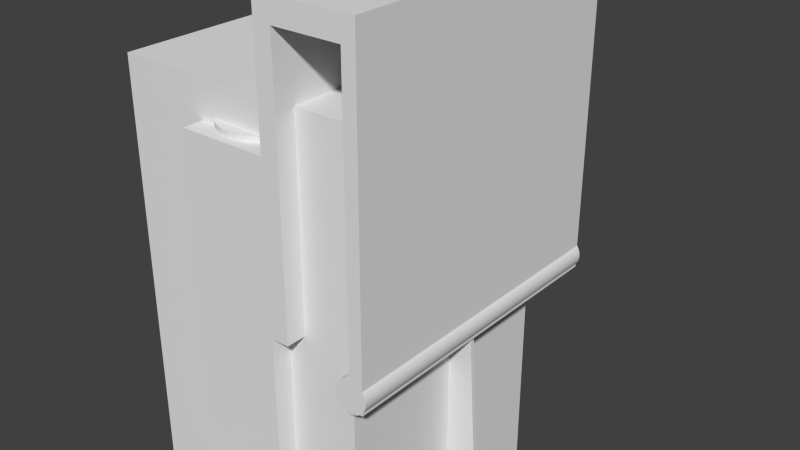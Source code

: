 # Source: pre-support.blend  (saved by Blender 2.74.0; exported with 4.5.12 LTS)
import bpy
from mathutils import Matrix  # noqa: F401  (used for matrix-valued properties, if any)

bpy.ops.wm.read_factory_settings(use_empty=True)
scene = bpy.context.scene
scene.name = 'Scene'

# ---- collections
col_collection_1 = bpy.data.collections.new('Collection 1'); scene.collection.children.link(col_collection_1)

# ---- world
world_world = bpy.data.worlds.new('World'); scene.world = world_world
world_world.color = (0.05088, 0.05088, 0.05088)
world_world.use_sun_shadow = False
world_world.sun_shadow_jitter_overblur = 0.0
world_world.cycles.sampling_method = 'MANUAL'
world_world.cycles.sample_map_resolution = 256

# ---- meshes
me_cube_003 = bpy.data.meshes.new('Cube.003')
me_cube_003.from_pydata([(-1.0, -1.0, -1.0), (-1.0, -1.0, 1.0), (-1.0, 1.0, -1.0), (-1.0, 1.0, 1.0), (1.0, -1.0, -1.0), (1.0, -1.0, 1.0), (1.0, 1.0, -1.0), (1.0, 1.0, 1.0)], [], [(1, 3, 2, 0), (3, 7, 6, 2), (7, 5, 4, 6), (5, 1, 0, 4), (0, 2, 6, 4), (5, 7, 3, 1)])
me_cube_003.use_remesh_preserve_volume = False
me_cube_003.use_remesh_preserve_attributes = False
me_cube_003.use_mirror_vertex_groups = False
me_cube_003.update()
me_cube_004 = bpy.data.meshes.new('Cube.004')
me_cube_004.from_pydata([(-1.0, -1.0, -1.0), (-1.0, -1.0, 1.0), (-1.0, 1.0, -1.0), (-1.0, 1.0, 1.0), (1.0, -1.0, -1.0), (1.0, -1.0, 1.0), (1.0, 1.0, -1.0), (1.0, 1.0, 1.0)], [], [(1, 3, 2, 0), (3, 7, 6, 2), (7, 5, 4, 6), (5, 1, 0, 4), (0, 2, 6, 4), (5, 7, 3, 1)])
me_cube_004.use_remesh_preserve_volume = False
me_cube_004.use_remesh_preserve_attributes = False
me_cube_004.use_mirror_vertex_groups = False
me_cube_004.update()
me_cube_002 = bpy.data.meshes.new('Cube.002')
me_cube_002.from_pydata([(-1.0, -1.0, -1.0), (-1.0, -1.0, 1.0), (-1.0, 1.0, -1.0), (-1.0, 1.0, 1.0), (1.0, -1.0, -1.0), (1.0, -1.0, 1.0), (1.0, 1.0, -1.0), (1.0, 1.0, 1.0)], [], [(1, 3, 2, 0), (3, 7, 6, 2), (7, 5, 4, 6), (5, 1, 0, 4), (0, 2, 6, 4), (5, 7, 3, 1)])
me_cube_002.use_remesh_preserve_volume = False
me_cube_002.use_remesh_preserve_attributes = False
me_cube_002.use_mirror_vertex_groups = False
me_cube_002.update()
me_cylinder_001 = bpy.data.meshes.new('Cylinder.001')
me_cylinder_001.from_pydata([(-2.384e-07, 1.0, -6.059), (0.0, 1.0, 1.0), (0.1951, 0.9808, 1.0), (0.1951, 0.9808, -6.059), (-0.1951, 0.9808, -6.059), (-0.1951, 0.9808, 1.0), (0.8743, 0.4754, 1.0), (0.8315, 0.5556, 1.0), (0.7071, 0.7071, 1.0), (0.5556, 0.8315, 1.0), (0.3827, 0.9239, 1.0), (-0.3827, 0.9239, 1.0), (-0.5556, 0.8315, 1.0), (-0.7071, 0.7071, 1.0), (-0.8315, 0.5556, 1.0), (-0.8743, 0.4754, 1.0), (0.3827, 0.9239, -6.059), (0.5556, 0.8315, -6.059), (-0.3827, 0.9239, -6.059), (0.8743, 0.4754, -6.059), (0.8315, 0.5556, -6.059), (0.7071, 0.7071, -6.059), (-0.5556, 0.8315, -6.059), (-0.7071, 0.7071, -6.059), (-0.8315, 0.5556, -6.059), (-0.8743, 0.4754, -6.059), (0.8647, 0.4754, -6.059), (-0.8647, 0.4754, -6.059), (0.8558, 0.4754, -6.059), (-0.8558, 0.4754, -6.059), (-0.5672, 0.4754, -6.059)], [], [(0, 1, 2, 3), (4, 5, 1, 0), (6, 7, 8, 9, 10, 2, 1, 5, 11, 12, 13, 14, 15), (3, 2, 10, 16), (18, 11, 5, 4), (19, 20, 7, 6), (21, 8, 7, 20), (17, 9, 8, 21), (16, 10, 9, 17), (22, 12, 11, 18), (23, 13, 12, 22), (24, 14, 13, 23), (15, 14, 24, 25), (18, 4, 0, 3, 16, 17, 21, 20, 28, 30, 24, 23, 22), (26, 20, 19), (25, 24, 27), (28, 20, 26), (27, 24, 29), (29, 24, 30), (6, 15, 25, 27, 29, 30, 28, 26, 19)])
me_cylinder_001.use_remesh_preserve_volume = False
me_cylinder_001.use_remesh_preserve_attributes = False
me_cylinder_001.use_mirror_vertex_groups = False
me_cylinder_001.update()
me_cylinder_000 = bpy.data.meshes.new('Cylinder.000')
me_cylinder_000.from_pydata([(-2.384e-07, 1.0, -6.059), (0.0, 1.0, 1.0), (0.1951, 0.9808, 1.0), (0.1951, 0.9808, -6.059), (-0.1951, 0.9808, -6.059), (-0.1951, 0.9808, 1.0), (0.8743, 0.4754, 1.0), (0.8315, 0.5556, 1.0), (0.7071, 0.7071, 1.0), (0.5556, 0.8315, 1.0), (0.3827, 0.9239, 1.0), (-0.3827, 0.9239, 1.0), (-0.5556, 0.8315, 1.0), (-0.7071, 0.7071, 1.0), (-0.8315, 0.5556, 1.0), (-0.8743, 0.4754, 1.0), (0.3827, 0.9239, -6.059), (0.5556, 0.8315, -6.059), (-0.3827, 0.9239, -6.059), (0.8743, 0.4754, -6.059), (0.8315, 0.5556, -6.059), (0.7071, 0.7071, -6.059), (-0.5556, 0.8315, -6.059), (-0.7071, 0.7071, -6.059), (-0.8315, 0.5556, -6.059), (-0.8743, 0.4754, -6.059), (0.8647, 0.4754, -6.059), (-0.8647, 0.4754, -6.059), (0.8558, 0.4754, -6.059), (-0.8558, 0.4754, -6.059), (-0.5672, 0.4754, -6.059)], [], [(0, 1, 2, 3), (4, 5, 1, 0), (6, 7, 8, 9, 10, 2, 1, 5, 11, 12, 13, 14, 15), (3, 2, 10, 16), (18, 11, 5, 4), (19, 20, 7, 6), (21, 8, 7, 20), (17, 9, 8, 21), (16, 10, 9, 17), (22, 12, 11, 18), (23, 13, 12, 22), (24, 14, 13, 23), (15, 14, 24, 25), (18, 4, 0, 3, 16, 17, 21, 20, 28, 30, 24, 23, 22), (26, 20, 19), (25, 24, 27), (28, 20, 26), (27, 24, 29), (29, 24, 30), (6, 15, 25, 27, 29, 30, 28, 26, 19)])
me_cylinder_000.use_remesh_preserve_volume = False
me_cylinder_000.use_remesh_preserve_attributes = False
me_cylinder_000.use_mirror_vertex_groups = False
me_cylinder_000.update()
me_cylinder_002 = bpy.data.meshes.new('Cylinder.002')
me_cylinder_002.from_pydata([(-2.384e-07, 1.0, -6.059), (0.0, 1.0, 1.0), (0.1951, 0.9808, 1.0), (0.1951, 0.9808, -6.059), (-0.1951, 0.9808, -6.059), (-0.1951, 0.9808, 1.0), (0.8743, 0.4754, 1.0), (0.8315, 0.5556, 1.0), (0.7071, 0.7071, 1.0), (0.5556, 0.8315, 1.0), (0.3827, 0.9239, 1.0), (-0.3827, 0.9239, 1.0), (-0.5556, 0.8315, 1.0), (-0.7071, 0.7071, 1.0), (-0.8315, 0.5556, 1.0), (-0.8743, 0.4754, 1.0), (0.3827, 0.9239, -6.059), (0.5556, 0.8315, -6.059), (-0.3827, 0.9239, -6.059), (0.8743, 0.4754, -6.059), (0.8315, 0.5556, -6.059), (0.7071, 0.7071, -6.059), (-0.5556, 0.8315, -6.059), (-0.7071, 0.7071, -6.059), (-0.8315, 0.5556, -6.059), (-0.8743, 0.4754, -6.059), (0.8647, 0.4754, -6.059), (-0.8647, 0.4754, -6.059), (0.8558, 0.4754, -6.059), (-0.8558, 0.4754, -6.059), (-0.5672, 0.4754, -6.059)], [], [(0, 1, 2, 3), (4, 5, 1, 0), (6, 7, 8, 9, 10, 2, 1, 5, 11, 12, 13, 14, 15), (3, 2, 10, 16), (18, 11, 5, 4), (19, 20, 7, 6), (21, 8, 7, 20), (17, 9, 8, 21), (16, 10, 9, 17), (22, 12, 11, 18), (23, 13, 12, 22), (24, 14, 13, 23), (15, 14, 24, 25), (18, 4, 0, 3, 16, 17, 21, 20, 28, 30, 24, 23, 22), (26, 20, 19), (25, 24, 27), (28, 20, 26), (27, 24, 29), (29, 24, 30), (6, 15, 25, 27, 29, 30, 28, 26, 19)])
me_cylinder_002.use_remesh_preserve_volume = False
me_cylinder_002.use_remesh_preserve_attributes = False
me_cylinder_002.use_mirror_vertex_groups = False
me_cylinder_002.update()
me_cube = bpy.data.meshes.new('Cube')
me_cube.from_pydata([(-1.0, 1.0, 2.866), (-1.0, 1.0, -1.0), (-1.0, -1.0, -1.0), (-1.0, -1.0, 2.866), (-0.8892, 1.0, 2.866), (-0.8892, 1.0, 2.798), (-0.8892, 1.0, 1.079), (-0.8892, 1.0, -0.586), (-0.8892, 1.0, -0.7075), (-0.7671, 1.0, -0.7075), (0.9058, 1.0, -0.7075), (0.9058, 1.0, -0.586), (0.9058, 1.0, 1.079), (0.9058, 1.0, 2.798), (0.9058, 1.0, 2.866), (1.0, 1.0, 2.866), (1.0, 1.0, -1.0), (-0.8892, 1.0, 2.866), (0.9058, 1.0, 2.866), (-0.8892, 0.3747, 2.866), (-0.8892, -0.6083, 2.866), (-0.8892, -1.0, 2.866), (0.9058, -1.0, 2.866), (0.9058, -0.6083, 2.866), (0.9058, 0.3747, 2.866), (0.9058, -1.0, 2.824), (0.9058, -1.0, 2.866), (-0.8892, -1.0, 2.866), (-0.8892, -1.0, 2.824), (-0.8892, -1.0, 1.079), (-0.8892, -1.0, -0.6114), (-0.8892, -1.0, -0.7075), (0.8093, -1.0, -0.7075), (0.9058, -1.0, -0.7075), (0.9058, -1.0, -0.6114), (0.9058, -1.0, 1.079), (1.0, -1.0, 2.866), (1.0, -1.0, -1.0), (0.9058, 0.3747, 2.866), (0.9058, -0.6083, 2.866), (-0.8892, -0.6083, 2.866), (-0.8892, 0.3747, 2.866)], [], [(0, 3, 2, 1), (1, 16, 15, 14, 13, 12, 11, 10, 9, 8, 7, 6, 5, 4, 0), (10, 11, 12, 13, 14, 18, 17, 4, 5, 6, 7, 8, 9), (18, 24, 23, 22, 21, 20, 19, 17), (25, 35, 34, 33, 32, 31, 30, 29, 28, 27, 21, 22, 26), (36, 15, 16, 37), (37, 2, 3, 27, 28, 29, 30, 31, 32, 33, 34, 35, 25, 26, 36), (2, 37, 16, 1), (24, 18, 14, 38), (23, 24, 38, 39), (36, 26, 39, 38, 14, 15), (26, 22, 23, 39), (20, 21, 27, 40), (19, 20, 40, 41), (4, 41, 40, 27, 3, 0), (4, 17, 19, 41)])
me_cube.use_remesh_preserve_volume = False
me_cube.use_remesh_preserve_attributes = False
me_cube.use_mirror_vertex_groups = False
me_cube.update()
me_cylinder_003 = bpy.data.meshes.new('Cylinder.003')
me_cylinder_003.from_pydata([(-2.384e-07, 1.0, -6.059), (0.0, 1.0, 1.0), (0.1951, 0.9808, 1.0), (0.1951, 0.9808, -6.059), (-0.1951, 0.9808, -6.059), (-0.1951, 0.9808, 1.0), (0.8743, 0.4754, 1.0), (0.8315, 0.5556, 1.0), (0.7071, 0.7071, 1.0), (0.5556, 0.8315, 1.0), (0.3827, 0.9239, 1.0), (-0.3827, 0.9239, 1.0), (-0.5556, 0.8315, 1.0), (-0.7071, 0.7071, 1.0), (-0.8315, 0.5556, 1.0), (-0.8743, 0.4754, 1.0), (0.3827, 0.9239, -6.059), (0.5556, 0.8315, -6.059), (-0.3827, 0.9239, -6.059), (0.8743, 0.4754, -6.059), (0.8315, 0.5556, -6.059), (0.7071, 0.7071, -6.059), (-0.5556, 0.8315, -6.059), (-0.7071, 0.7071, -6.059), (-0.8315, 0.5556, -6.059), (-0.8743, 0.4754, -6.059), (0.8647, 0.4754, -6.059), (-0.8647, 0.4754, -6.059), (0.8558, 0.4754, -6.059), (-0.8558, 0.4754, -6.059), (-0.5672, 0.4754, -6.059)], [], [(0, 1, 2, 3), (4, 5, 1, 0), (6, 7, 8, 9, 10, 2, 1, 5, 11, 12, 13, 14, 15), (3, 2, 10, 16), (18, 11, 5, 4), (19, 20, 7, 6), (21, 8, 7, 20), (17, 9, 8, 21), (16, 10, 9, 17), (22, 12, 11, 18), (23, 13, 12, 22), (24, 14, 13, 23), (15, 14, 24, 25), (18, 4, 0, 3, 16, 17, 21, 20, 28, 30, 24, 23, 22), (26, 20, 19), (25, 24, 27), (28, 20, 26), (27, 24, 29), (29, 24, 30), (6, 15, 25, 27, 29, 30, 28, 26, 19)])
me_cylinder_003.use_remesh_preserve_volume = False
me_cylinder_003.use_remesh_preserve_attributes = False
me_cylinder_003.use_mirror_vertex_groups = False
me_cylinder_003.update()
me_holder = bpy.data.meshes.new('Holder')
me_holder.from_pydata([(6.377, -35.0, -16.08), (6.145, -35.0, -16.24), (5.901, -35.0, -16.38), (5.647, -35.0, -16.5), (5.385, -35.0, -16.61), (5.115, -35.0, -16.69), (4.84, -35.0, -16.75), (4.561, -35.0, -16.79), (4.28, -35.0, -16.8), (3.998, -35.0, -16.8), (3.717, -35.0, -16.77), (3.44, -35.0, -16.72), (3.167, -35.0, -16.65), (2.9, -35.0, -16.56), (2.642, -35.0, -16.45), (2.392, -35.0, -16.32), (2.154, -35.0, -16.17), (1.928, -35.0, -16.0), (1.716, -35.0, -15.81), (1.519, -35.0, -15.61), (1.338, -35.0, -15.4), (1.193, -35.0, -11.18), (1.175, -35.0, -15.17), (1.046, -35.0, -11.42), (1.03, -35.0, -14.93), (0.9181, -35.0, -11.67), (0.9043, -35.0, -14.67), (0.8099, -35.0, -11.93), (0.7985, -35.0, -14.41), (0.7224, -35.0, -12.2), (0.7134, -35.0, -14.14), (0.6559, -35.0, -12.47), (0.6494, -35.0, -13.87), (0.6109, -35.0, -12.75), (0.607, -35.0, -13.59), (0.5877, -35.0, -13.03), (0.5864, -35.0, -13.31), (4.031, -35.0, -9.57), (3.75, -35.0, -9.595), (3.472, -35.0, -9.641), (3.199, -35.0, -9.709), (2.931, -35.0, -9.797), (2.672, -35.0, -9.906), (2.421, -35.0, -10.04), (2.182, -35.0, -10.18), (1.954, -35.0, -10.35), (1.74, -35.0, -10.53), (1.542, -35.0, -10.73), (1.359, -35.0, -10.95), (7.811, 35.0, -12.9), (7.811, 28.99, -12.9), (7.822, 35.0, -13.19), (7.778, 28.99, -12.62), (7.778, 35.0, -12.62), (7.722, 28.99, -12.34), (7.722, 23.17, -12.34), (7.645, 23.17, -12.07), (7.645, 17.36, -12.07), (7.547, 17.36, -11.8), (7.547, 11.54, -11.8), (7.428, 11.54, -11.54), (7.428, 5.725, -11.54), (7.289, 5.725, -11.29), (7.289, -0.09098, -11.29), (7.131, -0.09098, -11.06), (7.131, -5.907, -11.06), (7.031, -0.1199, -10.93), (7.131, -11.72, -11.06), (7.131, -17.54, -11.06), (7.289, -11.72, -11.29), (7.289, -17.54, -11.29), (7.428, -11.72, -11.54), (7.428, -17.54, -11.54), (7.547, -11.72, -11.8), (7.547, -17.54, -11.8), (7.645, -11.72, -12.07), (7.645, -17.54, -12.07), (7.722, -11.72, -12.34), (7.722, -17.54, -12.34), (7.778, -11.72, -12.62), (7.778, -17.54, -12.62), (7.811, -11.72, -12.9), (7.811, -17.54, -12.9), (7.822, -11.72, -13.19), (7.822, -17.54, -13.19), (7.811, -11.72, -13.47), (7.811, -17.54, -13.47), (7.778, -11.72, -13.75), (7.778, -17.54, -13.75), (7.722, -11.72, -14.03), (7.722, -17.54, -14.03), (7.645, -11.72, -14.3), (7.645, -17.54, -14.3), (7.547, -11.72, -14.57), (7.547, -17.54, -14.57), (7.428, -11.72, -14.83), (7.428, -17.54, -14.83), (7.289, -11.72, -15.08), (7.289, -17.54, -15.08), (7.131, -11.72, -15.31), (7.131, -17.54, -15.31), (7.031, -0.1199, -15.44), (7.031, -35.0, -15.44), (7.131, -5.907, -15.31), (7.131, -0.09098, -15.31), (7.131, 5.725, -15.31), (7.131, 11.54, -15.31), (7.131, 17.36, -15.31), (7.031, 35.0, -15.44), (7.131, 23.17, -15.31), (7.289, 17.36, -15.08), (7.289, 23.17, -15.08), (7.428, 17.36, -14.83), (7.428, 23.17, -14.83), (7.547, 17.36, -14.57), (7.547, 23.17, -14.57), (7.645, 17.36, -14.3), (7.645, 23.17, -14.3), (7.722, 17.36, -14.03), (7.722, 23.17, -14.03), (7.778, 17.36, -13.75), (7.778, 23.17, -13.75), (7.811, 17.36, -13.47), (7.811, 23.17, -13.47), (7.822, 17.36, -13.19), (7.822, 23.17, -13.19), (7.811, 17.36, -12.9), (7.811, 23.17, -12.9), (7.778, 17.36, -12.62), (7.778, 23.17, -12.62), (7.722, 17.36, -12.34), (7.645, 11.54, -12.07), (7.722, 35.0, -12.34), (7.645, 28.99, -12.07), (7.547, 23.17, -11.8), (7.428, 17.36, -11.54), (7.289, 11.54, -11.29), (7.131, 5.725, -11.06), (7.645, 35.0, -12.07), (7.547, 28.99, -11.8), (7.428, 23.17, -11.54), (7.289, 17.36, -11.29), (7.131, 11.54, -11.06), (7.547, 35.0, -11.8), (7.428, 28.99, -11.54), (7.289, 23.17, -11.29), (7.131, 17.36, -11.06), (7.428, 35.0, -11.54), (7.289, 28.99, -11.29), (7.131, 23.17, -11.06), (7.031, 35.0, -10.93), (7.289, 35.0, -11.29), (7.131, 28.99, -11.06), (7.131, 35.0, -11.06), (6.955, 35.0, -10.84), (6.845, 35.0, -10.71), (6.762, 35.0, -10.63), (6.642, 35.0, -10.51), (6.554, 35.0, -10.43), (6.424, 35.0, -10.33), (6.331, 35.0, -10.26), (6.193, 35.0, -10.16), (6.094, 35.0, -10.1), (5.949, 35.0, -10.02), (5.846, 35.0, -9.961), (5.694, 35.0, -9.888), (5.588, 35.0, -9.842), (5.43, 35.0, -9.781), (5.322, 35.0, -9.743), (5.159, 35.0, -9.695), (5.048, 35.0, -9.666), (4.882, 35.0, -9.63), (4.77, 35.0, -9.611), (4.6, 35.0, -9.588), (4.487, 35.0, -9.578), (4.316, 35.0, -9.568), (4.203, 35.0, -9.566), (4.031, 35.0, -9.57), (3.919, 35.0, -9.578), (3.919, 28.99, -9.578), (3.637, 28.99, -9.611), (3.637, 23.17, -9.611), (3.358, 23.17, -9.666), (3.358, 17.36, -9.666), (3.085, 17.36, -9.743), (3.085, 11.54, -9.743), (2.818, 11.54, -9.842), (2.818, 5.725, -9.842), (2.56, 5.725, -9.961), (2.56, -0.09098, -9.961), (2.312, -0.09098, -10.1), (2.312, -5.907, -10.1), (2.076, -5.907, -10.26), (2.076, -11.72, -10.26), (1.853, -11.72, -10.43), (1.853, -17.54, -10.43), (1.644, -17.54, -10.63), (1.644, -23.35, -10.63), (1.451, -23.35, -10.84), (1.451, -29.17, -10.84), (1.275, -29.17, -11.06), (1.644, -29.17, -10.63), (1.853, -23.35, -10.43), (2.076, -17.54, -10.26), (2.312, -11.72, -10.1), (2.56, -5.907, -9.961), (2.818, -0.09098, -9.842), (3.085, 5.725, -9.743), (3.358, 11.54, -9.666), (3.637, 17.36, -9.611), (3.919, 23.17, -9.578), (3.637, 35.0, -9.611), (3.358, 28.99, -9.666), (3.085, 23.17, -9.743), (2.818, 17.36, -9.842), (2.56, 11.54, -9.961), (2.312, 5.725, -10.1), (2.076, -0.09098, -10.26), (1.853, -5.907, -10.43), (1.644, -11.72, -10.63), (1.451, -17.54, -10.84), (1.275, -23.35, -11.06), (1.118, -29.17, -11.29), (3.358, 35.0, -9.666), (3.085, 28.99, -9.743), (2.818, 23.17, -9.842), (2.56, 17.36, -9.961), (2.312, 11.54, -10.1), (2.076, 5.725, -10.26), (1.853, -0.09098, -10.43), (1.644, -5.907, -10.63), (1.451, -11.72, -10.84), (1.275, -17.54, -11.06), (1.118, -23.35, -11.29), (0.9787, -29.17, -11.54), (3.085, 35.0, -9.743), (2.818, 28.99, -9.842), (2.56, 23.17, -9.961), (2.312, 17.36, -10.1), (2.076, 11.54, -10.26), (1.853, 5.725, -10.43), (1.644, -0.09098, -10.63), (1.451, -5.907, -10.84), (1.275, -11.72, -11.06), (1.118, -17.54, -11.29), (0.9787, -23.35, -11.54), (0.8597, -29.17, -11.8), (2.818, 35.0, -9.842), (2.56, 28.99, -9.961), (2.312, 23.17, -10.1), (2.076, 17.36, -10.26), (1.853, 11.54, -10.43), (1.644, 5.725, -10.63), (1.451, -0.09098, -10.84), (1.275, -5.907, -11.06), (1.118, -11.72, -11.29), (0.9787, -17.54, -11.54), (0.8597, -23.35, -11.8), (0.7614, -29.17, -12.07), (2.56, 35.0, -9.961), (2.312, 28.99, -10.1), (2.076, 23.17, -10.26), (1.853, 17.36, -10.43), (1.644, 11.54, -10.63), (1.451, 5.725, -10.84), (1.275, -0.09098, -11.06), (1.118, -5.907, -11.29), (0.9787, -11.72, -11.54), (0.8597, -17.54, -11.8), (0.7614, -23.35, -12.07), (0.6842, -29.17, -12.34), (2.312, 35.0, -10.1), (2.076, 28.99, -10.26), (1.853, 23.17, -10.43), (1.644, 17.36, -10.63), (1.451, 11.54, -10.84), (1.275, 5.725, -11.06), (1.118, -0.09098, -11.29), (0.9787, -5.907, -11.54), (0.8597, -11.72, -11.8), (0.7614, -17.54, -12.07), (0.6842, -23.35, -12.34), (0.6288, -29.17, -12.62), (2.076, 35.0, -10.26), (1.853, 28.99, -10.43), (1.644, 23.17, -10.63), (1.451, 17.36, -10.84), (1.275, 11.54, -11.06), (1.118, 5.725, -11.29), (0.9787, -0.09098, -11.54), (0.8597, -5.907, -11.8), (0.7614, -11.72, -12.07), (0.6842, -17.54, -12.34), (0.6288, -23.35, -12.62), (0.5954, -29.17, -12.9), (1.853, 35.0, -10.43), (1.644, 28.99, -10.63), (1.451, 23.17, -10.84), (1.275, 17.36, -11.06), (1.118, 11.54, -11.29), (0.9787, 5.725, -11.54), (0.8597, -0.09098, -11.8), (0.7614, -5.907, -12.07), (0.6842, -11.72, -12.34), (0.6288, -17.54, -12.62), (0.5954, -23.35, -12.9), (0.5842, -29.17, -13.19), (1.644, 35.0, -10.63), (1.451, 28.99, -10.84), (1.275, 23.17, -11.06), (1.118, 17.36, -11.29), (0.9787, 11.54, -11.54), (0.8597, 5.725, -11.8), (0.7614, -0.09098, -12.07), (0.6842, -5.907, -12.34), (0.6288, -11.72, -12.62), (0.5954, -17.54, -12.9), (0.5842, -23.35, -13.19), (0.5954, -29.17, -13.47), (1.451, 35.0, -10.84), (1.275, 28.99, -11.06), (1.118, 23.17, -11.29), (0.9787, 17.36, -11.54), (0.8597, 11.54, -11.8), (0.7614, 5.725, -12.07), (0.6842, -0.09098, -12.34), (0.6288, -5.907, -12.62), (0.5954, -11.72, -12.9), (0.5842, -17.54, -13.19), (0.5954, -23.35, -13.47), (0.6288, -29.17, -13.75), (1.275, 35.0, -11.06), (1.118, 28.99, -11.29), (0.9787, 23.17, -11.54), (0.8597, 17.36, -11.8), (0.7614, 11.54, -12.07), (0.6842, 5.725, -12.34), (0.6288, -0.09098, -12.62), (0.5954, -5.907, -12.9), (0.5842, -11.72, -13.19), (0.5954, -17.54, -13.47), (0.6288, -23.35, -13.75), (0.6842, -29.17, -14.03), (1.118, 35.0, -11.29), (0.9787, 28.99, -11.54), (0.8597, 23.17, -11.8), (0.7614, 17.36, -12.07), (0.6842, 11.54, -12.34), (0.6288, 5.725, -12.62), (0.5954, -0.09098, -12.9), (0.5842, -5.907, -13.19), (0.5954, -11.72, -13.47), (0.6288, -17.54, -13.75), (0.6842, -23.35, -14.03), (0.7614, -29.17, -14.3), (0.9787, 35.0, -11.54), (0.8597, 28.99, -11.8), (0.7614, 23.17, -12.07), (0.6842, 17.36, -12.34), (0.6288, 11.54, -12.62), (0.5954, 5.725, -12.9), (0.5842, -0.09098, -13.19), (0.5954, -5.907, -13.47), (0.6288, -11.72, -13.75), (0.6842, -17.54, -14.03), (0.7614, -23.35, -14.3), (0.8597, -29.17, -14.57), (0.8597, 35.0, -11.8), (0.7614, 28.99, -12.07), (0.6842, 23.17, -12.34), (0.6288, 17.36, -12.62), (0.5954, 11.54, -12.9), (0.5842, 5.725, -13.19), (0.5954, -0.09098, -13.47), (0.6288, -5.907, -13.75), (0.6842, -11.72, -14.03), (0.7614, -17.54, -14.3), (0.8597, -23.35, -14.57), (0.9787, -29.17, -14.83), (0.7614, 35.0, -12.07), (0.6842, 28.99, -12.34), (0.6288, 23.17, -12.62), (0.5954, 17.36, -12.9), (0.5842, 11.54, -13.19), (0.5954, 5.725, -13.47), (0.6288, -0.09098, -13.75), (0.6842, -5.907, -14.03), (0.7614, -11.72, -14.3), (0.8597, -17.54, -14.57), (0.9787, -23.35, -14.83), (1.118, -29.17, -15.08), (0.6842, 35.0, -12.34), (0.6288, 28.99, -12.62), (0.5954, 23.17, -12.9), (0.5842, 17.36, -13.19), (0.5954, 11.54, -13.47), (0.6288, 5.725, -13.75), (0.6842, -0.09098, -14.03), (0.7614, -5.907, -14.3), (0.8597, -11.72, -14.57), (0.9787, -17.54, -14.83), (1.118, -23.35, -15.08), (1.275, -29.17, -15.31), (0.6288, 35.0, -12.62), (0.5954, 28.99, -12.9), (0.5842, 23.17, -13.19), (0.5954, 17.36, -13.47), (0.6288, 11.54, -13.75), (0.6842, 5.725, -14.03), (0.7614, -0.09098, -14.3), (0.8597, -5.907, -14.57), (0.9787, -11.72, -14.83), (1.118, -17.54, -15.08), (1.275, -23.35, -15.31), (1.451, -29.17, -15.54), (0.5954, 35.0, -12.9), (0.5842, 28.99, -13.19), (0.5954, 23.17, -13.47), (0.6288, 17.36, -13.75), (0.6842, 11.54, -14.03), (0.7614, 5.725, -14.3), (0.8597, -0.09098, -14.57), (0.9787, -5.907, -14.83), (1.118, -11.72, -15.08), (1.275, -17.54, -15.31), (1.451, -23.35, -15.54), (1.644, -29.17, -15.74), (0.5842, 35.0, -13.19), (0.5954, 28.99, -13.47), (0.6288, 23.17, -13.75), (0.6842, 17.36, -14.03), (0.7614, 11.54, -14.3), (0.8597, 5.725, -14.57), (0.9787, -0.09098, -14.83), (1.118, -5.907, -15.08), (1.275, -11.72, -15.31), (1.451, -17.54, -15.54), (1.644, -23.35, -15.74), (1.853, -29.17, -15.94), (0.5954, 35.0, -13.47), (0.6288, 28.99, -13.75), (0.6842, 23.17, -14.03), (0.7614, 17.36, -14.3), (0.8597, 11.54, -14.57), (0.9787, 5.725, -14.83), (1.118, -0.09098, -15.08), (1.275, -5.907, -15.31), (1.451, -11.72, -15.54), (1.644, -17.54, -15.74), (1.853, -23.35, -15.94), (2.076, -29.17, -16.11), (0.6288, 35.0, -13.75), (0.6842, 28.99, -14.03), (0.7614, 23.17, -14.3), (0.8597, 17.36, -14.57), (0.9787, 11.54, -14.83), (1.118, 5.725, -15.08), (1.275, -0.09098, -15.31), (1.451, -5.907, -15.54), (1.644, -11.72, -15.74), (1.853, -17.54, -15.94), (2.076, -23.35, -16.11), (2.312, -29.17, -16.27), (0.6842, 35.0, -14.03), (0.7614, 28.99, -14.3), (0.8597, 23.17, -14.57), (0.9787, 17.36, -14.83), (1.118, 11.54, -15.08), (1.275, 5.725, -15.31), (1.451, -0.09098, -15.54), (1.644, -5.907, -15.74), (1.853, -11.72, -15.94), (2.076, -17.54, -16.11), (2.312, -23.35, -16.27), (2.56, -29.17, -16.41), (0.7614, 35.0, -14.3), (0.8597, 28.99, -14.57), (0.9787, 23.17, -14.83), (1.118, 17.36, -15.08), (1.275, 11.54, -15.31), (1.451, 5.725, -15.54), (1.644, -0.09098, -15.74), (1.853, -5.907, -15.94), (2.076, -11.72, -16.11), (2.312, -17.54, -16.27), (2.56, -23.35, -16.41), (2.818, -29.17, -16.53), (0.8597, 35.0, -14.57), (0.9787, 28.99, -14.83), (1.118, 23.17, -15.08), (1.275, 17.36, -15.31), (1.451, 11.54, -15.54), (1.644, 5.725, -15.74), (1.853, -0.09098, -15.94), (2.076, -5.907, -16.11), (2.312, -11.72, -16.27), (2.56, -17.54, -16.41), (2.818, -23.35, -16.53), (3.085, -29.17, -16.63), (0.9787, 35.0, -14.83), (1.118, 28.99, -15.08), (1.275, 23.17, -15.31), (1.451, 17.36, -15.54), (1.644, 11.54, -15.74), (1.853, 5.725, -15.94), (2.076, -0.09098, -16.11), (2.312, -5.907, -16.27), (2.56, -11.72, -16.41), (2.818, -17.54, -16.53), (3.085, -23.35, -16.63), (3.358, -29.17, -16.7), (1.118, 35.0, -15.08), (1.275, 28.99, -15.31), (1.451, 23.17, -15.54), (1.644, 17.36, -15.74), (1.853, 11.54, -15.94), (2.076, 5.725, -16.11), (2.312, -0.09098, -16.27), (2.56, -5.907, -16.41), (2.818, -11.72, -16.53), (3.085, -17.54, -16.63), (3.358, -23.35, -16.7), (3.637, -29.17, -16.76), (1.275, 35.0, -15.31), (1.451, 28.99, -15.54), (1.644, 23.17, -15.74), (1.853, 17.36, -15.94), (2.076, 11.54, -16.11), (2.312, 5.725, -16.27), (2.56, -0.09098, -16.41), (2.818, -5.907, -16.53), (3.085, -11.72, -16.63), (3.358, -17.54, -16.7), (3.637, -23.35, -16.76), (3.919, -29.17, -16.79), (1.451, 35.0, -15.54), (1.644, 28.99, -15.74), (1.853, 23.17, -15.94), (2.076, 17.36, -16.11), (2.312, 11.54, -16.27), (2.56, 5.725, -16.41), (2.818, -0.09098, -16.53), (3.085, -5.907, -16.63), (3.358, -11.72, -16.7), (3.637, -17.54, -16.76), (3.919, -23.35, -16.79), (4.203, -29.17, -16.8), (1.644, 35.0, -15.74), (1.853, 28.99, -15.94), (2.076, 23.17, -16.11), (2.312, 17.36, -16.27), (2.56, 11.54, -16.41), (2.818, 5.725, -16.53), (3.085, -0.09098, -16.63), (3.358, -5.907, -16.7), (3.637, -11.72, -16.76), (3.919, -17.54, -16.79), (4.203, -23.35, -16.8), (4.487, -29.17, -16.79), (1.853, 35.0, -15.94), (2.076, 28.99, -16.11), (2.312, 23.17, -16.27), (2.56, 17.36, -16.41), (2.818, 11.54, -16.53), (3.085, 5.725, -16.63), (3.358, -0.09098, -16.7), (3.637, -5.907, -16.76), (3.919, -11.72, -16.79), (4.203, -17.54, -16.8), (4.487, -23.35, -16.79), (4.77, -29.17, -16.76), (2.076, 35.0, -16.11), (2.312, 28.99, -16.27), (2.56, 23.17, -16.41), (2.818, 17.36, -16.53), (3.085, 11.54, -16.63), (3.358, 5.725, -16.7), (3.637, -0.09098, -16.76), (3.919, -5.907, -16.79), (4.203, -11.72, -16.8), (4.487, -17.54, -16.79), (4.77, -23.35, -16.76), (5.048, -29.17, -16.7), (2.312, 35.0, -16.27), (2.56, 28.99, -16.41), (2.818, 23.17, -16.53), (3.085, 17.36, -16.63), (3.358, 11.54, -16.7), (3.637, 5.725, -16.76), (3.919, -0.09098, -16.79), (4.203, -5.907, -16.8), (4.487, -11.72, -16.79), (4.77, -17.54, -16.76), (5.048, -23.35, -16.7), (5.322, -29.17, -16.63), (2.56, 35.0, -16.41), (2.818, 28.99, -16.53), (3.085, 23.17, -16.63), (3.358, 17.36, -16.7), (3.637, 11.54, -16.76), (3.919, 5.725, -16.79), (4.203, -0.09098, -16.8), (4.487, -5.907, -16.79), (4.77, -11.72, -16.76), (5.048, -17.54, -16.7), (5.322, -23.35, -16.63), (5.588, -29.17, -16.53), (2.818, 35.0, -16.53), (3.085, 28.99, -16.63), (3.358, 23.17, -16.7), (3.637, 17.36, -16.76), (3.919, 11.54, -16.79), (4.203, 5.725, -16.8), (4.487, -0.09098, -16.79), (4.77, -5.907, -16.76), (5.048, -11.72, -16.7), (5.322, -17.54, -16.63), (5.588, -23.35, -16.53), (5.846, -29.17, -16.41), (3.085, 35.0, -16.63), (3.358, 28.99, -16.7), (3.637, 23.17, -16.76), (3.919, 17.36, -16.79), (4.203, 11.54, -16.8), (4.487, 5.725, -16.79), (4.77, -0.09098, -16.76), (5.048, -5.907, -16.7), (5.322, -11.72, -16.63), (5.588, -17.54, -16.53), (5.846, -23.35, -16.41), (6.094, -29.17, -16.27), (3.358, 35.0, -16.7), (3.637, 28.99, -16.76), (3.919, 23.17, -16.79), (4.203, 17.36, -16.8), (4.487, 11.54, -16.79), (4.77, 5.725, -16.76), (5.048, -0.09098, -16.7), (5.322, -5.907, -16.63), (5.588, -11.72, -16.53), (5.846, -17.54, -16.41), (6.094, -23.35, -16.27), (6.331, -29.17, -16.11), (3.637, 35.0, -16.76), (3.919, 28.99, -16.79), (4.203, 23.17, -16.8), (4.487, 17.36, -16.79), (4.77, 11.54, -16.76), (5.048, 5.725, -16.7), (5.322, -0.09098, -16.63), (5.588, -5.907, -16.53), (5.846, -11.72, -16.41), (6.094, -17.54, -16.27), (6.331, -23.35, -16.11), (3.919, 35.0, -16.79), (4.203, 28.99, -16.8), (4.487, 23.17, -16.79), (4.77, 17.36, -16.76), (5.048, 11.54, -16.7), (5.322, 5.725, -16.63), (5.588, -0.09098, -16.53), (5.846, -5.907, -16.41), (6.094, -11.72, -16.27), (6.331, -17.54, -16.11), (4.203, 35.0, -16.8), (4.487, 28.99, -16.79), (4.77, 23.17, -16.76), (5.048, 17.36, -16.7), (5.322, 11.54, -16.63), (5.588, 5.725, -16.53), (5.846, -0.09098, -16.41), (6.094, -5.907, -16.27), (6.331, -11.72, -16.11), (6.377, -0.1199, -16.08), (4.487, 35.0, -16.79), (4.77, 28.99, -16.76), (5.048, 23.17, -16.7), (5.322, 17.36, -16.63), (5.588, 11.54, -16.53), (5.846, 5.725, -16.41), (6.094, -0.09098, -16.27), (6.331, -5.907, -16.11), (4.77, 35.0, -16.76), (5.048, 28.99, -16.7), (5.322, 23.17, -16.63), (5.588, 17.36, -16.53), (5.846, 11.54, -16.41), (6.094, 5.725, -16.27), (6.331, -0.09098, -16.11), (5.048, 35.0, -16.7), (5.322, 28.99, -16.63), (5.588, 23.17, -16.53), (5.846, 17.36, -16.41), (6.094, 11.54, -16.27), (6.331, 5.725, -16.11), (5.322, 35.0, -16.63), (5.588, 28.99, -16.53), (5.846, 23.17, -16.41), (6.094, 17.36, -16.27), (6.331, 11.54, -16.11), (5.588, 35.0, -16.53), (5.846, 28.99, -16.41), (6.094, 23.17, -16.27), (6.331, 17.36, -16.11), (5.846, 35.0, -16.41), (6.094, 28.99, -16.27), (6.331, 23.17, -16.11), (6.377, 35.0, -16.08), (6.094, 35.0, -16.27), (6.331, 28.99, -16.11), (6.331, 35.0, -16.11), (6.554, 35.0, -15.94), (6.555, 35.0, -15.94), (6.724, 35.0, -15.78), (6.762, 35.0, -15.74), (6.883, 35.0, -15.62), (6.955, 35.0, -15.54), (7.131, 35.0, -15.31), (7.131, 28.99, -15.31), (7.289, 28.99, -15.08), (7.289, 35.0, -15.08), (7.428, 28.99, -14.83), (7.428, 35.0, -14.83), (7.547, 28.99, -14.57), (7.547, 35.0, -14.57), (7.645, 28.99, -14.3), (7.645, 35.0, -14.3), (7.722, 28.99, -14.03), (7.722, 35.0, -14.03), (7.778, 28.99, -13.75), (7.778, 35.0, -13.75), (7.811, 28.99, -13.47), (7.811, 35.0, -13.47), (7.822, 28.99, -13.19), (1.853, -29.17, -10.43), (2.076, -23.35, -10.26), (2.312, -17.54, -10.1), (2.56, -11.72, -9.961), (2.818, -5.907, -9.842), (3.085, -0.09098, -9.743), (3.358, 5.725, -9.666), (3.637, 11.54, -9.611), (3.919, 17.36, -9.578), (2.076, -29.17, -10.26), (2.312, -23.35, -10.1), (2.56, -17.54, -9.961), (2.818, -11.72, -9.842), (3.085, -5.907, -9.743), (3.358, -0.09098, -9.666), (3.637, 5.725, -9.611), (3.919, 11.54, -9.578), (4.031, -0.1199, -9.57), (2.312, -29.17, -10.1), (2.56, -23.35, -9.961), (2.818, -17.54, -9.842), (3.085, -11.72, -9.743), (3.358, -5.907, -9.666), (3.637, -0.09098, -9.611), (3.919, 5.725, -9.578), (2.56, -29.17, -9.961), (2.818, -23.35, -9.842), (3.085, -17.54, -9.743), (3.358, -11.72, -9.666), (3.637, -5.907, -9.611), (3.919, -0.09098, -9.578), (2.818, -29.17, -9.842), (3.085, -23.35, -9.743), (3.358, -17.54, -9.666), (3.637, -11.72, -9.611), (3.919, -5.907, -9.578), (3.085, -29.17, -9.743), (3.358, -23.35, -9.666), (3.637, -17.54, -9.611), (3.919, -11.72, -9.578), (3.358, -29.17, -9.666), (3.637, -23.35, -9.611), (3.919, -17.54, -9.578), (3.637, -29.17, -9.611), (3.919, -23.35, -9.578), (3.919, -29.17, -9.578), (7.031, -35.0, -10.93), (7.131, -23.35, -11.06), (7.289, -23.35, -11.29), (7.428, -23.35, -11.54), (7.547, -23.35, -11.8), (7.645, -23.35, -12.07), (7.722, -23.35, -12.34), (7.778, -23.35, -12.62), (7.811, -23.35, -12.9), (7.822, -23.35, -13.19), (7.811, -23.35, -13.47), (7.778, -23.35, -13.75), (7.722, -23.35, -14.03), (7.645, -23.35, -14.3), (7.547, -23.35, -14.57), (7.428, -23.35, -14.83), (7.289, -23.35, -15.08), (7.131, -23.35, -15.31), (7.131, -29.17, -15.31), (7.192, -35.0, -15.23), (7.289, -29.17, -15.08), (7.337, -35.0, -15.0), (7.428, -29.17, -14.83), (7.463, -35.0, -14.76), (7.547, -29.17, -14.57), (7.572, -35.0, -14.51), (7.645, -29.17, -14.3), (7.661, -35.0, -14.25), (7.722, -29.17, -14.03), (7.732, -35.0, -13.99), (7.778, -29.17, -13.75), (7.782, -35.0, -13.73), (7.811, -29.17, -13.47), (7.812, -35.0, -13.46), (7.822, -29.17, -13.19), (7.822, -35.0, -13.19), (7.812, -35.0, -12.91), (7.131, -29.17, -11.06), (7.289, -29.17, -11.29), (7.428, -29.17, -11.54), (7.547, -29.17, -11.8), (7.645, -29.17, -12.07), (7.722, -29.17, -12.34), (7.778, -29.17, -12.62), (7.811, -29.17, -12.9), (7.337, -35.0, -11.37), (7.192, -35.0, -11.14), (7.463, -35.0, -11.61), (7.572, -35.0, -11.86), (7.661, -35.0, -12.12), (7.732, -35.0, -12.38), (7.782, -35.0, -12.65), (7.811, 11.54, -12.9), (7.778, 11.54, -12.62), (7.778, 5.725, -12.62), (7.722, 5.725, -12.34), (7.722, -0.09098, -12.34), (7.645, -0.09098, -12.07), (7.645, -5.907, -12.07), (7.547, -5.907, -11.8), (7.822, 11.54, -13.19), (7.811, 11.54, -13.47), (7.778, 11.54, -13.75), (7.722, 11.54, -14.03), (7.645, 11.54, -14.3), (7.547, 11.54, -14.57), (7.428, 11.54, -14.83), (7.289, 11.54, -15.08), (7.722, 11.54, -12.34), (7.645, 5.725, -12.07), (7.547, 5.725, -11.8), (7.428, -0.09098, -11.54), (7.289, -5.907, -11.29), (7.811, 5.725, -12.9), (7.811, -0.09098, -12.9), (7.822, 5.725, -13.19), (7.811, -5.907, -12.9), (7.822, -0.09098, -13.19), (7.811, 5.725, -13.47), (7.778, -0.09098, -12.62), (7.778, -5.907, -12.62), (7.722, -5.907, -12.34), (7.822, -5.907, -13.19), (7.811, -0.09098, -13.47), (7.778, 5.725, -13.75), (7.811, -5.907, -13.47), (7.778, -5.907, -13.75), (7.722, -5.907, -14.03), (7.645, -5.907, -14.3), (7.547, -5.907, -14.57), (7.428, -5.907, -14.83), (7.289, -5.907, -15.08), (7.289, -0.09098, -15.08), (7.428, -0.09098, -14.83), (7.547, -0.09098, -14.57), (7.645, -0.09098, -14.3), (7.722, -0.09098, -14.03), (7.778, -0.09098, -13.75), (7.547, -0.09098, -11.8), (7.428, -5.907, -11.54), (7.289, 5.725, -15.08), (7.428, 5.725, -14.83), (7.547, 5.725, -14.57), (7.645, 5.725, -14.3), (7.722, 5.725, -14.03), (7.031, 35.0, -16.08), (7.031, -0.2534, -16.08), (7.031, -35.0, -16.08), (7.031, -35.0, 23.42), (7.031, -0.1809, 23.42), (7.031, -0.2534, 55.92), (7.031, 35.0, 26.0), (7.031, 35.0, 55.92), (7.031, -35.0, 55.92), (4.031, 35.0, 50.92), (-10.97, 35.0, 50.92), (-14.97, 35.0, 55.92), (-14.97, 35.0, 27.42), (-10.97, 35.0, 20.92), (-34.97, 35.0, 27.42), (-34.97, 35.0, -7.579), (-14.97, 35.0, -9.08), (-34.97, 35.0, -42.58), (-15.03, 35.0, -42.58), (-10.97, 35.0, -9.08), (-14.97, 35.0, -42.58), (-14.97, -0.2534, 55.92), (-14.97, -0.2534, 27.42), (-14.97, -35.0, 55.92), (-14.97, -35.0, 27.42), (4.031, -35.0, -16.08), (4.031, -35.0, 50.92), (-10.97, -35.0, 50.92), (4.031, -0.2534, 50.92), (-10.97, -0.2534, 50.92), (4.031, -35.0, 20.92), (-10.97, -0.2534, -9.08), (-10.97, -35.0, 20.92), (-10.97, -35.0, -9.08), (-14.97, -0.2534, -9.08), (-14.97, -35.0, -9.08), (-14.97, -0.2534, -42.58), (-14.97, -35.0, -42.58), (-33.49, -28.06, -42.58), (-16.69, -28.06, -42.58), (-33.49, 0.2091, -42.58), (-16.69, 0.2091, -42.58), (-33.49, 28.06, -42.58), (-16.69, 28.06, -42.58), (-34.97, -0.1378, -42.58), (-35.03, -35.0, -42.58), (-35.03, -0.02218, -42.58), (-35.03, 35.0, -42.58), (-15.03, 35.0, -52.58), (-15.03, -0.02218, -52.58), (-15.03, -0.1378, -42.58), (-15.03, -35.0, -52.58), (-15.03, -35.0, -42.58), (-35.03, -35.0, -52.58), (-35.03, -0.02218, -52.58), (-35.03, 35.0, -52.58), (-34.97, -35.0, -42.58), (-33.49, -28.06, -7.579), (-16.69, -28.06, -7.579), (-33.49, -28.06, 27.42), (-16.69, -28.06, 27.42), (-16.69, 28.06, -7.579), (-16.69, 0.2091, 27.42), (-16.69, 28.06, 27.42), (-33.49, 28.06, -7.579), (-33.49, 28.06, 27.42), (-33.49, 0.2091, 27.42), (-34.97, -35.0, 27.42), (-34.97, -0.2534, 27.42), (-34.97, -35.0, -7.579), (-34.97, -0.1956, -7.579)], [], [(22, 21, 23), (24, 23, 25), (26, 25, 27), (28, 27, 29), (30, 29, 31), (32, 31, 33), (34, 33, 35), (36, 34, 35), (20, 21, 22), (22, 23, 24), (24, 25, 26), (26, 27, 28), (28, 29, 30), (30, 31, 32), (32, 33, 34), (49, 50, 51), (49, 52, 50), (49, 53, 52), (52, 53, 54), (55, 54, 56), (57, 56, 58), (59, 58, 60), (61, 60, 62), (63, 62, 64), (65, 64, 66), (67, 66, 68), (69, 68, 70), (71, 70, 72), (73, 72, 74), (75, 74, 76), (77, 76, 78), (79, 78, 80), (81, 80, 82), (83, 82, 84), (85, 84, 86), (87, 86, 88), (89, 88, 90), (91, 90, 92), (93, 92, 94), (95, 94, 96), (97, 96, 98), (99, 98, 100), (101, 100, 102), (101, 99, 100), (101, 103, 99), (101, 104, 103), (101, 105, 104), (101, 106, 105), (101, 107, 106), (101, 108, 107), (107, 108, 109), (110, 109, 111), (112, 111, 113), (114, 113, 115), (116, 115, 117), (118, 117, 119), (120, 119, 121), (122, 121, 123), (124, 123, 125), (126, 125, 127), (128, 127, 129), (130, 129, 55), (57, 55, 56), (57, 130, 55), (57, 131, 130), (57, 59, 131), (57, 58, 59), (53, 132, 54), (54, 132, 133), (56, 133, 134), (58, 134, 135), (60, 135, 136), (62, 136, 137), (64, 137, 66), (64, 62, 137), (132, 138, 133), (133, 138, 139), (134, 139, 140), (135, 140, 141), (136, 141, 142), (137, 142, 66), (137, 136, 142), (138, 143, 139), (139, 143, 144), (140, 144, 145), (141, 145, 146), (142, 146, 66), (142, 141, 146), (143, 147, 144), (144, 147, 148), (145, 148, 149), (146, 149, 150), (66, 146, 150), (147, 151, 148), (148, 151, 152), (149, 152, 150), (149, 148, 152), (151, 153, 152), (152, 153, 150), (150, 153, 154), (155, 154, 156), (157, 156, 158), (159, 158, 160), (161, 160, 162), (163, 162, 164), (165, 164, 166), (167, 166, 168), (169, 168, 170), (171, 170, 172), (173, 172, 174), (175, 174, 176), (177, 176, 178), (179, 178, 180), (181, 180, 182), (183, 182, 184), (185, 184, 186), (187, 186, 188), (189, 188, 190), (191, 190, 192), (193, 192, 194), (195, 194, 196), (197, 196, 198), (199, 198, 200), (48, 200, 21), (48, 199, 200), (48, 47, 199), (199, 47, 201), (197, 201, 202), (195, 202, 203), (193, 203, 204), (191, 204, 205), (189, 205, 206), (187, 206, 207), (185, 207, 208), (183, 208, 209), (181, 209, 210), (179, 210, 177), (178, 179, 177), (150, 154, 155), (155, 156, 157), (157, 158, 159), (159, 160, 161), (161, 162, 163), (163, 164, 165), (165, 166, 167), (167, 168, 169), (169, 170, 171), (171, 172, 173), (173, 174, 175), (175, 176, 177), (178, 211, 180), (180, 211, 212), (182, 212, 213), (184, 213, 214), (186, 214, 215), (188, 215, 216), (190, 216, 217), (192, 217, 218), (194, 218, 219), (196, 219, 220), (198, 220, 221), (200, 221, 222), (21, 222, 23), (21, 200, 222), (211, 223, 212), (212, 223, 224), (213, 224, 225), (214, 225, 226), (215, 226, 227), (216, 227, 228), (217, 228, 229), (218, 229, 230), (219, 230, 231), (220, 231, 232), (221, 232, 233), (222, 233, 234), (23, 234, 25), (23, 222, 234), (223, 235, 224), (224, 235, 236), (225, 236, 237), (226, 237, 238), (227, 238, 239), (228, 239, 240), (229, 240, 241), (230, 241, 242), (231, 242, 243), (232, 243, 244), (233, 244, 245), (234, 245, 246), (25, 246, 27), (25, 234, 246), (235, 247, 236), (236, 247, 248), (237, 248, 249), (238, 249, 250), (239, 250, 251), (240, 251, 252), (241, 252, 253), (242, 253, 254), (243, 254, 255), (244, 255, 256), (245, 256, 257), (246, 257, 258), (27, 258, 29), (27, 246, 258), (247, 259, 248), (248, 259, 260), (249, 260, 261), (250, 261, 262), (251, 262, 263), (252, 263, 264), (253, 264, 265), (254, 265, 266), (255, 266, 267), (256, 267, 268), (257, 268, 269), (258, 269, 270), (29, 270, 31), (29, 258, 270), (259, 271, 260), (260, 271, 272), (261, 272, 273), (262, 273, 274), (263, 274, 275), (264, 275, 276), (265, 276, 277), (266, 277, 278), (267, 278, 279), (268, 279, 280), (269, 280, 281), (270, 281, 282), (31, 282, 33), (31, 270, 282), (271, 283, 272), (272, 283, 284), (273, 284, 285), (274, 285, 286), (275, 286, 287), (276, 287, 288), (277, 288, 289), (278, 289, 290), (279, 290, 291), (280, 291, 292), (281, 292, 293), (282, 293, 294), (33, 294, 35), (33, 282, 294), (283, 295, 284), (284, 295, 296), (285, 296, 297), (286, 297, 298), (287, 298, 299), (288, 299, 300), (289, 300, 301), (290, 301, 302), (291, 302, 303), (292, 303, 304), (293, 304, 305), (294, 305, 306), (35, 306, 36), (35, 294, 306), (295, 307, 296), (296, 307, 308), (297, 308, 309), (298, 309, 310), (299, 310, 311), (300, 311, 312), (301, 312, 313), (302, 313, 314), (303, 314, 315), (304, 315, 316), (305, 316, 317), (306, 317, 318), (36, 318, 34), (36, 306, 318), (307, 319, 308), (308, 319, 320), (309, 320, 321), (310, 321, 322), (311, 322, 323), (312, 323, 324), (313, 324, 325), (314, 325, 326), (315, 326, 327), (316, 327, 328), (317, 328, 329), (318, 329, 330), (34, 330, 32), (34, 318, 330), (319, 331, 320), (320, 331, 332), (321, 332, 333), (322, 333, 334), (323, 334, 335), (324, 335, 336), (325, 336, 337), (326, 337, 338), (327, 338, 339), (328, 339, 340), (329, 340, 341), (330, 341, 342), (32, 342, 30), (32, 330, 342), (331, 343, 332), (332, 343, 344), (333, 344, 345), (334, 345, 346), (335, 346, 347), (336, 347, 348), (337, 348, 349), (338, 349, 350), (339, 350, 351), (340, 351, 352), (341, 352, 353), (342, 353, 354), (30, 354, 28), (30, 342, 354), (343, 355, 344), (344, 355, 356), (345, 356, 357), (346, 357, 358), (347, 358, 359), (348, 359, 360), (349, 360, 361), (350, 361, 362), (351, 362, 363), (352, 363, 364), (353, 364, 365), (354, 365, 366), (28, 366, 26), (28, 354, 366), (355, 367, 356), (356, 367, 368), (357, 368, 369), (358, 369, 370), (359, 370, 371), (360, 371, 372), (361, 372, 373), (362, 373, 374), (363, 374, 375), (364, 375, 376), (365, 376, 377), (366, 377, 378), (26, 378, 24), (26, 366, 378), (367, 379, 368), (368, 379, 380), (369, 380, 381), (370, 381, 382), (371, 382, 383), (372, 383, 384), (373, 384, 385), (374, 385, 386), (375, 386, 387), (376, 387, 388), (377, 388, 389), (378, 389, 390), (24, 390, 22), (24, 378, 390), (379, 391, 380), (380, 391, 392), (381, 392, 393), (382, 393, 394), (383, 394, 395), (384, 395, 396), (385, 396, 397), (386, 397, 398), (387, 398, 399), (388, 399, 400), (389, 400, 401), (390, 401, 402), (22, 402, 20), (22, 390, 402), (391, 403, 392), (392, 403, 404), (393, 404, 405), (394, 405, 406), (395, 406, 407), (396, 407, 408), (397, 408, 409), (398, 409, 410), (399, 410, 411), (400, 411, 412), (401, 412, 413), (402, 413, 414), (20, 414, 19), (20, 402, 414), (403, 415, 404), (404, 415, 416), (405, 416, 417), (406, 417, 418), (407, 418, 419), (408, 419, 420), (409, 420, 421), (410, 421, 422), (411, 422, 423), (412, 423, 424), (413, 424, 425), (414, 425, 426), (19, 426, 18), (19, 414, 426), (415, 427, 416), (416, 427, 428), (417, 428, 429), (418, 429, 430), (419, 430, 431), (420, 431, 432), (421, 432, 433), (422, 433, 434), (423, 434, 435), (424, 435, 436), (425, 436, 437), (426, 437, 438), (18, 438, 17), (18, 426, 438), (427, 439, 428), (428, 439, 440), (429, 440, 441), (430, 441, 442), (431, 442, 443), (432, 443, 444), (433, 444, 445), (434, 445, 446), (435, 446, 447), (436, 447, 448), (437, 448, 449), (438, 449, 450), (17, 450, 16), (17, 438, 450), (439, 451, 440), (440, 451, 452), (441, 452, 453), (442, 453, 454), (443, 454, 455), (444, 455, 456), (445, 456, 457), (446, 457, 458), (447, 458, 459), (448, 459, 460), (449, 460, 461), (450, 461, 462), (16, 462, 15), (16, 450, 462), (451, 463, 452), (452, 463, 464), (453, 464, 465), (454, 465, 466), (455, 466, 467), (456, 467, 468), (457, 468, 469), (458, 469, 470), (459, 470, 471), (460, 471, 472), (461, 472, 473), (462, 473, 474), (15, 474, 14), (15, 462, 474), (463, 475, 464), (464, 475, 476), (465, 476, 477), (466, 477, 478), (467, 478, 479), (468, 479, 480), (469, 480, 481), (470, 481, 482), (471, 482, 483), (472, 483, 484), (473, 484, 485), (474, 485, 486), (14, 486, 13), (14, 474, 486), (475, 487, 476), (476, 487, 488), (477, 488, 489), (478, 489, 490), (479, 490, 491), (480, 491, 492), (481, 492, 493), (482, 493, 494), (483, 494, 495), (484, 495, 496), (485, 496, 497), (486, 497, 498), (13, 498, 12), (13, 486, 498), (487, 499, 488), (488, 499, 500), (489, 500, 501), (490, 501, 502), (491, 502, 503), (492, 503, 504), (493, 504, 505), (494, 505, 506), (495, 506, 507), (496, 507, 508), (497, 508, 509), (498, 509, 510), (12, 510, 11), (12, 498, 510), (499, 511, 500), (500, 511, 512), (501, 512, 513), (502, 513, 514), (503, 514, 515), (504, 515, 516), (505, 516, 517), (506, 517, 518), (507, 518, 519), (508, 519, 520), (509, 520, 521), (510, 521, 522), (11, 522, 10), (11, 510, 522), (511, 523, 512), (512, 523, 524), (513, 524, 525), (514, 525, 526), (515, 526, 527), (516, 527, 528), (517, 528, 529), (518, 529, 530), (519, 530, 531), (520, 531, 532), (521, 532, 533), (522, 533, 534), (10, 534, 9), (10, 522, 534), (523, 535, 524), (524, 535, 536), (525, 536, 537), (526, 537, 538), (527, 538, 539), (528, 539, 540), (529, 540, 541), (530, 541, 542), (531, 542, 543), (532, 543, 544), (533, 544, 545), (534, 545, 546), (9, 546, 8), (9, 534, 546), (535, 547, 536), (536, 547, 548), (537, 548, 549), (538, 549, 550), (539, 550, 551), (540, 551, 552), (541, 552, 553), (542, 553, 554), (543, 554, 555), (544, 555, 556), (545, 556, 557), (546, 557, 558), (8, 558, 7), (8, 546, 558), (547, 559, 548), (548, 559, 560), (549, 560, 561), (550, 561, 562), (551, 562, 563), (552, 563, 564), (553, 564, 565), (554, 565, 566), (555, 566, 567), (556, 567, 568), (557, 568, 569), (558, 569, 570), (7, 570, 6), (7, 558, 570), (559, 571, 560), (560, 571, 572), (561, 572, 573), (562, 573, 574), (563, 574, 575), (564, 575, 576), (565, 576, 577), (566, 577, 578), (567, 578, 579), (568, 579, 580), (569, 580, 581), (570, 581, 582), (6, 582, 5), (6, 570, 582), (571, 583, 572), (572, 583, 584), (573, 584, 585), (574, 585, 586), (575, 586, 587), (576, 587, 588), (577, 588, 589), (578, 589, 590), (579, 590, 591), (580, 591, 592), (581, 592, 593), (582, 593, 594), (5, 594, 4), (5, 582, 594), (583, 595, 584), (584, 595, 596), (585, 596, 597), (586, 597, 598), (587, 598, 599), (588, 599, 600), (589, 600, 601), (590, 601, 602), (591, 602, 603), (592, 603, 604), (593, 604, 605), (594, 605, 606), (4, 606, 3), (4, 594, 606), (595, 607, 596), (596, 607, 608), (597, 608, 609), (598, 609, 610), (599, 610, 611), (600, 611, 612), (601, 612, 613), (602, 613, 614), (603, 614, 615), (604, 615, 616), (605, 616, 617), (606, 617, 618), (3, 618, 2), (3, 606, 618), (607, 619, 608), (608, 619, 620), (609, 620, 621), (610, 621, 622), (611, 622, 623), (612, 623, 624), (613, 624, 625), (614, 625, 626), (615, 626, 627), (616, 627, 628), (617, 628, 629), (618, 629, 630), (2, 630, 1), (2, 618, 630), (619, 631, 620), (620, 631, 632), (621, 632, 633), (622, 633, 634), (623, 634, 635), (624, 635, 636), (625, 636, 637), (626, 637, 638), (627, 638, 639), (628, 639, 640), (629, 640, 641), (630, 641, 642), (1, 642, 0), (1, 630, 642), (631, 643, 632), (632, 643, 644), (633, 644, 645), (634, 645, 646), (635, 646, 647), (636, 647, 648), (637, 648, 649), (638, 649, 650), (639, 650, 651), (640, 651, 652), (641, 652, 653), (642, 653, 0), (642, 641, 653), (643, 654, 644), (644, 654, 655), (645, 655, 656), (646, 656, 657), (647, 657, 658), (648, 658, 659), (649, 659, 660), (650, 660, 661), (651, 661, 662), (652, 662, 663), (653, 663, 0), (653, 652, 663), (654, 664, 655), (655, 664, 665), (656, 665, 666), (657, 666, 667), (658, 667, 668), (659, 668, 669), (660, 669, 670), (661, 670, 671), (662, 671, 672), (663, 672, 673), (0, 663, 673), (664, 674, 665), (665, 674, 675), (666, 675, 676), (667, 676, 677), (668, 677, 678), (669, 678, 679), (670, 679, 680), (671, 680, 681), (672, 681, 673), (672, 671, 681), (674, 682, 675), (675, 682, 683), (676, 683, 684), (677, 684, 685), (678, 685, 686), (679, 686, 687), (680, 687, 688), (681, 688, 673), (681, 680, 688), (682, 689, 683), (683, 689, 690), (684, 690, 691), (685, 691, 692), (686, 692, 693), (687, 693, 694), (688, 694, 673), (688, 687, 694), (689, 695, 690), (690, 695, 696), (691, 696, 697), (692, 697, 698), (693, 698, 699), (694, 699, 673), (694, 693, 699), (695, 700, 696), (696, 700, 701), (697, 701, 702), (698, 702, 703), (699, 703, 673), (699, 698, 703), (700, 704, 701), (701, 704, 705), (702, 705, 706), (703, 706, 707), (673, 703, 707), (704, 708, 705), (705, 708, 709), (706, 709, 707), (706, 705, 709), (708, 710, 709), (709, 710, 707), (707, 710, 711), (712, 711, 713), (712, 707, 711), (711, 714, 713), (713, 714, 715), (715, 714, 716), (108, 716, 717), (718, 717, 719), (111, 719, 113), (111, 718, 719), (111, 109, 718), (718, 109, 108), (717, 718, 108), (715, 716, 108), (717, 720, 719), (719, 720, 721), (113, 721, 115), (113, 719, 721), (720, 722, 721), (721, 722, 723), (115, 723, 117), (115, 721, 723), (722, 724, 723), (723, 724, 725), (117, 725, 119), (117, 723, 725), (724, 726, 725), (725, 726, 727), (119, 727, 121), (119, 725, 727), (726, 728, 727), (727, 728, 729), (121, 729, 123), (121, 727, 729), (728, 730, 729), (729, 730, 731), (123, 731, 125), (123, 729, 731), (730, 732, 731), (731, 732, 733), (125, 733, 127), (125, 731, 733), (732, 51, 733), (733, 51, 50), (127, 50, 129), (127, 733, 50), (47, 46, 201), (201, 46, 734), (202, 734, 735), (203, 735, 736), (204, 736, 737), (205, 737, 738), (206, 738, 739), (207, 739, 740), (208, 740, 741), (209, 741, 742), (210, 742, 177), (210, 209, 742), (46, 45, 734), (734, 45, 743), (735, 743, 744), (736, 744, 745), (737, 745, 746), (738, 746, 747), (739, 747, 748), (740, 748, 749), (741, 749, 750), (742, 750, 751), (177, 742, 751), (45, 44, 743), (743, 44, 752), (744, 752, 753), (745, 753, 754), (746, 754, 755), (747, 755, 756), (748, 756, 757), (749, 757, 758), (750, 758, 751), (750, 749, 758), (44, 43, 752), (752, 43, 759), (753, 759, 760), (754, 760, 761), (755, 761, 762), (756, 762, 763), (757, 763, 764), (758, 764, 751), (758, 757, 764), (43, 42, 759), (759, 42, 765), (760, 765, 766), (761, 766, 767), (762, 767, 768), (763, 768, 769), (764, 769, 751), (764, 763, 769), (42, 41, 765), (765, 41, 770), (766, 770, 771), (767, 771, 772), (768, 772, 773), (769, 773, 751), (769, 768, 773), (41, 40, 770), (770, 40, 774), (771, 774, 775), (772, 775, 776), (773, 776, 751), (773, 772, 776), (40, 39, 774), (774, 39, 777), (775, 777, 778), (776, 778, 37), (751, 776, 37), (39, 38, 777), (777, 38, 779), (778, 779, 37), (778, 777, 779), (38, 37, 779), (66, 780, 68), (68, 780, 781), (70, 781, 782), (72, 782, 783), (74, 783, 784), (76, 784, 785), (78, 785, 786), (80, 786, 787), (82, 787, 788), (84, 788, 789), (86, 789, 790), (88, 790, 791), (90, 791, 792), (92, 792, 793), (94, 793, 794), (96, 794, 795), (98, 795, 796), (100, 796, 797), (102, 797, 798), (799, 798, 800), (801, 800, 802), (803, 802, 804), (805, 804, 806), (807, 806, 808), (809, 808, 810), (811, 810, 812), (813, 812, 814), (815, 814, 816), (815, 813, 814), (781, 780, 817), (782, 817, 818), (783, 818, 819), (784, 819, 820), (785, 820, 821), (786, 821, 822), (787, 822, 823), (788, 823, 824), (789, 824, 814), (790, 814, 812), (791, 812, 810), (792, 810, 808), (793, 808, 806), (794, 806, 804), (795, 804, 802), (796, 802, 800), (797, 800, 798), (797, 796, 800), (825, 818, 826), (825, 819, 818), (825, 827, 819), (819, 827, 820), (820, 827, 828), (821, 828, 829), (822, 829, 830), (823, 830, 831), (824, 831, 816), (814, 824, 816), (820, 828, 821), (821, 829, 822), (822, 830, 823), (823, 831, 824), (813, 811, 812), (811, 809, 810), (809, 807, 808), (807, 805, 806), (805, 803, 804), (803, 801, 802), (801, 799, 800), (799, 102, 798), (129, 50, 52), (55, 52, 54), (55, 129, 52), (124, 125, 126), (832, 126, 833), (834, 833, 835), (836, 835, 837), (838, 837, 839), (73, 839, 71), (72, 73, 71), (126, 832, 124), (124, 832, 840), (122, 840, 841), (120, 841, 842), (118, 842, 843), (116, 843, 844), (114, 844, 845), (112, 845, 846), (110, 846, 847), (107, 847, 106), (107, 110, 847), (107, 109, 110), (833, 126, 128), (848, 128, 130), (131, 848, 130), (131, 849, 848), (131, 850, 849), (131, 59, 850), (850, 59, 61), (851, 61, 63), (852, 63, 65), (67, 65, 66), (67, 852, 65), (67, 69, 852), (67, 68, 69), (832, 853, 840), (832, 834, 853), (832, 833, 834), (853, 854, 855), (840, 855, 841), (840, 853, 855), (854, 856, 857), (855, 857, 858), (841, 858, 842), (841, 855, 858), (854, 853, 859), (860, 859, 861), (77, 861, 75), (76, 77, 75), (856, 81, 862), (857, 862, 863), (858, 863, 864), (842, 864, 843), (842, 858, 864), (859, 860, 854), (854, 860, 856), (856, 860, 79), (81, 79, 80), (81, 856, 79), (862, 81, 83), (865, 83, 85), (866, 85, 87), (867, 87, 89), (868, 89, 91), (869, 91, 93), (870, 93, 95), (871, 95, 97), (103, 97, 99), (103, 871, 97), (103, 104, 871), (871, 104, 872), (870, 872, 873), (869, 873, 874), (868, 874, 875), (867, 875, 876), (866, 876, 877), (865, 877, 863), (862, 865, 863), (862, 83, 865), (82, 788, 84), (787, 82, 80), (788, 824, 789), (823, 788, 787), (790, 789, 814), (86, 84, 789), (81, 82, 83), (83, 84, 85), (862, 857, 856), (857, 855, 854), (858, 857, 863), (123, 124, 122), (122, 124, 840), (128, 126, 127), (130, 128, 129), (835, 833, 848), (849, 835, 848), (849, 837, 835), (849, 878, 837), (849, 850, 878), (878, 850, 851), (879, 851, 852), (69, 879, 852), (69, 71, 879), (69, 70, 71), (853, 834, 859), (859, 834, 836), (861, 836, 838), (75, 838, 73), (74, 75, 73), (836, 834, 835), (861, 859, 836), (861, 77, 860), (860, 77, 79), (79, 77, 78), (786, 80, 78), (822, 787, 786), (848, 833, 128), (56, 54, 133), (838, 836, 837), (75, 861, 838), (785, 78, 76), (821, 786, 785), (134, 133, 139), (58, 56, 134), (839, 837, 878), (879, 878, 851), (879, 839, 878), (879, 71, 839), (73, 838, 839), (784, 76, 74), (820, 785, 784), (140, 139, 144), (135, 134, 140), (60, 58, 135), (61, 59, 60), (851, 850, 61), (783, 74, 72), (819, 784, 783), (145, 144, 148), (141, 140, 145), (136, 135, 141), (62, 60, 136), (63, 61, 62), (852, 851, 63), (782, 72, 70), (818, 783, 782), (146, 145, 149), (65, 63, 64), (781, 70, 68), (817, 782, 781), (826, 818, 817), (780, 826, 817), (181, 210, 179), (180, 181, 179), (741, 750, 742), (775, 778, 776), (182, 180, 212), (183, 209, 181), (182, 183, 181), (208, 741, 209), (740, 749, 741), (748, 757, 749), (756, 763, 757), (762, 768, 763), (767, 772, 768), (771, 775, 772), (774, 777, 775), (213, 212, 224), (184, 182, 213), (185, 208, 183), (184, 185, 183), (207, 740, 208), (739, 748, 740), (747, 756, 748), (755, 762, 756), (761, 767, 762), (766, 771, 767), (770, 774, 771), (225, 224, 236), (214, 213, 225), (186, 184, 214), (187, 207, 185), (186, 187, 185), (206, 739, 207), (738, 747, 739), (746, 755, 747), (754, 761, 755), (760, 766, 761), (765, 770, 766), (237, 236, 248), (226, 225, 237), (215, 214, 226), (188, 186, 215), (189, 206, 187), (188, 189, 187), (205, 738, 206), (737, 746, 738), (745, 754, 746), (753, 760, 754), (759, 765, 760), (249, 248, 260), (238, 237, 249), (227, 226, 238), (216, 215, 227), (190, 188, 216), (191, 205, 189), (190, 191, 189), (204, 737, 205), (736, 745, 737), (744, 753, 745), (752, 759, 753), (261, 260, 272), (250, 249, 261), (239, 238, 250), (228, 227, 239), (217, 216, 228), (192, 190, 217), (193, 204, 191), (192, 193, 191), (203, 736, 204), (735, 744, 736), (743, 752, 744), (273, 272, 284), (262, 261, 273), (251, 250, 262), (240, 239, 251), (229, 228, 240), (218, 217, 229), (194, 192, 218), (195, 203, 193), (194, 195, 193), (202, 735, 203), (734, 743, 735), (285, 284, 296), (274, 273, 285), (263, 262, 274), (252, 251, 263), (241, 240, 252), (230, 229, 241), (219, 218, 230), (196, 194, 219), (197, 202, 195), (196, 197, 195), (201, 734, 202), (297, 296, 308), (286, 285, 297), (275, 274, 286), (264, 263, 275), (253, 252, 264), (242, 241, 253), (231, 230, 242), (220, 219, 231), (198, 196, 220), (199, 201, 197), (198, 199, 197), (309, 308, 320), (298, 297, 309), (287, 286, 298), (276, 275, 287), (265, 264, 276), (254, 253, 265), (243, 242, 254), (232, 231, 243), (221, 220, 232), (200, 198, 221), (321, 320, 332), (310, 309, 321), (299, 298, 310), (288, 287, 299), (277, 276, 288), (266, 265, 277), (255, 254, 266), (244, 243, 255), (233, 232, 244), (222, 221, 233), (333, 332, 344), (322, 321, 333), (311, 310, 322), (300, 299, 311), (289, 288, 300), (278, 277, 289), (267, 266, 278), (256, 255, 267), (245, 244, 256), (234, 233, 245), (345, 344, 356), (334, 333, 345), (323, 322, 334), (312, 311, 323), (301, 300, 312), (290, 289, 301), (279, 278, 290), (268, 267, 279), (257, 256, 268), (246, 245, 257), (357, 356, 368), (346, 345, 357), (335, 334, 346), (324, 323, 335), (313, 312, 324), (302, 301, 313), (291, 290, 302), (280, 279, 291), (269, 268, 280), (258, 257, 269), (369, 368, 380), (358, 357, 369), (347, 346, 358), (336, 335, 347), (325, 324, 336), (314, 313, 325), (303, 302, 314), (292, 291, 303), (281, 280, 292), (270, 269, 281), (381, 380, 392), (370, 369, 381), (359, 358, 370), (348, 347, 359), (337, 336, 348), (326, 325, 337), (315, 314, 326), (304, 303, 315), (293, 292, 304), (282, 281, 293), (393, 392, 404), (382, 381, 393), (371, 370, 382), (360, 359, 371), (349, 348, 360), (338, 337, 349), (327, 326, 338), (316, 315, 327), (305, 304, 316), (294, 293, 305), (405, 404, 416), (394, 393, 405), (383, 382, 394), (372, 371, 383), (361, 360, 372), (350, 349, 361), (339, 338, 350), (328, 327, 339), (317, 316, 328), (306, 305, 317), (417, 416, 428), (406, 405, 417), (395, 394, 406), (384, 383, 395), (373, 372, 384), (362, 361, 373), (351, 350, 362), (340, 339, 351), (329, 328, 340), (318, 317, 329), (429, 428, 440), (418, 417, 429), (407, 406, 418), (396, 395, 407), (385, 384, 396), (374, 373, 385), (363, 362, 374), (352, 351, 363), (341, 340, 352), (330, 329, 341), (441, 440, 452), (430, 429, 441), (419, 418, 430), (408, 407, 419), (397, 396, 408), (386, 385, 397), (375, 374, 386), (364, 363, 375), (353, 352, 364), (342, 341, 353), (453, 452, 464), (442, 441, 453), (431, 430, 442), (420, 419, 431), (409, 408, 420), (398, 397, 409), (387, 386, 398), (376, 375, 387), (365, 364, 376), (354, 353, 365), (465, 464, 476), (454, 453, 465), (443, 442, 454), (432, 431, 443), (421, 420, 432), (410, 409, 421), (399, 398, 410), (388, 387, 399), (377, 376, 388), (366, 365, 377), (477, 476, 488), (466, 465, 477), (455, 454, 466), (444, 443, 455), (433, 432, 444), (422, 421, 433), (411, 410, 422), (400, 399, 411), (389, 388, 400), (378, 377, 389), (489, 488, 500), (478, 477, 489), (467, 466, 478), (456, 455, 467), (445, 444, 456), (434, 433, 445), (423, 422, 434), (412, 411, 423), (401, 400, 412), (390, 389, 401), (501, 500, 512), (490, 489, 501), (479, 478, 490), (468, 467, 479), (457, 456, 468), (446, 445, 457), (435, 434, 446), (424, 423, 435), (413, 412, 424), (402, 401, 413), (513, 512, 524), (502, 501, 513), (491, 490, 502), (480, 479, 491), (469, 468, 480), (458, 457, 469), (447, 446, 458), (436, 435, 447), (425, 424, 436), (414, 413, 425), (525, 524, 536), (514, 513, 525), (503, 502, 514), (492, 491, 503), (481, 480, 492), (470, 469, 481), (459, 458, 470), (448, 447, 459), (437, 436, 448), (426, 425, 437), (537, 536, 548), (526, 525, 537), (515, 514, 526), (504, 503, 515), (493, 492, 504), (482, 481, 493), (471, 470, 482), (460, 459, 471), (449, 448, 460), (438, 437, 449), (549, 548, 560), (538, 537, 549), (527, 526, 538), (516, 515, 527), (505, 504, 516), (494, 493, 505), (483, 482, 494), (472, 471, 483), (461, 460, 472), (450, 449, 461), (561, 560, 572), (550, 549, 561), (539, 538, 550), (528, 527, 539), (517, 516, 528), (506, 505, 517), (495, 494, 506), (484, 483, 495), (473, 472, 484), (462, 461, 473), (573, 572, 584), (562, 561, 573), (551, 550, 562), (540, 539, 551), (529, 528, 540), (518, 517, 529), (507, 506, 518), (496, 495, 507), (485, 484, 496), (474, 473, 485), (585, 584, 596), (574, 573, 585), (563, 562, 574), (552, 551, 563), (541, 540, 552), (530, 529, 541), (519, 518, 530), (508, 507, 519), (497, 496, 508), (486, 485, 497), (597, 596, 608), (586, 585, 597), (575, 574, 586), (564, 563, 575), (553, 552, 564), (542, 541, 553), (531, 530, 542), (520, 519, 531), (509, 508, 520), (498, 497, 509), (609, 608, 620), (598, 597, 609), (587, 586, 598), (576, 575, 587), (565, 564, 576), (554, 553, 565), (543, 542, 554), (532, 531, 543), (521, 520, 532), (510, 509, 521), (621, 620, 632), (610, 609, 621), (599, 598, 610), (588, 587, 599), (577, 576, 588), (566, 565, 577), (555, 554, 566), (544, 543, 555), (533, 532, 544), (522, 521, 533), (633, 632, 644), (622, 621, 633), (611, 610, 622), (600, 599, 611), (589, 588, 600), (578, 577, 589), (567, 566, 578), (556, 555, 567), (545, 544, 556), (534, 533, 545), (645, 644, 655), (634, 633, 645), (623, 622, 634), (612, 611, 623), (601, 600, 612), (590, 589, 601), (579, 578, 590), (568, 567, 579), (557, 556, 568), (546, 545, 557), (656, 655, 665), (646, 645, 656), (635, 634, 646), (624, 623, 635), (613, 612, 624), (602, 601, 613), (591, 590, 602), (580, 579, 591), (569, 568, 580), (558, 557, 569), (666, 665, 675), (657, 656, 666), (647, 646, 657), (636, 635, 647), (625, 624, 636), (614, 613, 625), (603, 602, 614), (592, 591, 603), (581, 580, 592), (570, 569, 581), (676, 675, 683), (667, 666, 676), (658, 657, 667), (648, 647, 658), (637, 636, 648), (626, 625, 637), (615, 614, 626), (604, 603, 615), (593, 592, 604), (582, 581, 593), (684, 683, 690), (677, 676, 684), (668, 667, 677), (659, 658, 668), (649, 648, 659), (638, 637, 649), (627, 626, 638), (616, 615, 627), (605, 604, 616), (594, 593, 605), (691, 690, 696), (685, 684, 691), (678, 677, 685), (669, 668, 678), (660, 659, 669), (650, 649, 660), (639, 638, 650), (628, 627, 639), (617, 616, 628), (606, 605, 617), (697, 696, 701), (692, 691, 697), (686, 685, 692), (679, 678, 686), (670, 669, 679), (661, 660, 670), (651, 650, 661), (640, 639, 651), (629, 628, 640), (618, 617, 629), (702, 701, 705), (698, 697, 702), (693, 692, 698), (687, 686, 693), (680, 679, 687), (671, 670, 680), (662, 661, 671), (652, 651, 662), (641, 640, 652), (630, 629, 641), (703, 702, 706), (663, 662, 672), (872, 104, 105), (880, 105, 106), (847, 880, 106), (847, 881, 880), (847, 846, 881), (881, 846, 882), (874, 882, 875), (874, 881, 882), (874, 873, 881), (881, 873, 880), (880, 873, 872), (105, 880, 872), (98, 99, 97), (100, 797, 102), (796, 100, 98), (846, 110, 112), (112, 110, 111), (95, 871, 870), (870, 871, 872), (96, 97, 95), (795, 98, 96), (802, 796, 795), (845, 112, 114), (114, 112, 113), (882, 846, 845), (883, 845, 844), (884, 844, 843), (864, 884, 843), (864, 877, 884), (864, 863, 877), (93, 870, 869), (869, 870, 873), (94, 95, 93), (794, 96, 94), (804, 795, 794), (844, 114, 116), (116, 114, 115), (875, 882, 883), (876, 883, 884), (877, 876, 884), (91, 869, 868), (868, 869, 874), (92, 93, 91), (793, 94, 92), (806, 794, 793), (883, 882, 845), (843, 116, 118), (118, 116, 117), (884, 883, 844), (876, 875, 883), (89, 868, 867), (867, 868, 875), (90, 91, 89), (792, 92, 90), (808, 793, 792), (842, 118, 120), (120, 118, 119), (87, 867, 866), (866, 867, 876), (88, 89, 87), (791, 90, 88), (810, 792, 791), (841, 120, 122), (122, 120, 121), (85, 866, 865), (865, 866, 877), (86, 87, 85), (790, 88, 86), (812, 791, 790), (51, 732, 49), (49, 732, 53), (53, 732, 730), (132, 730, 728), (138, 728, 726), (143, 726, 724), (147, 724, 722), (151, 722, 720), (153, 720, 717), (154, 717, 716), (156, 716, 714), (158, 714, 711), (160, 711, 710), (162, 710, 708), (164, 708, 704), (166, 704, 700), (168, 700, 695), (170, 695, 689), (172, 689, 682), (174, 682, 674), (176, 674, 664), (178, 664, 654), (211, 654, 643), (223, 643, 631), (235, 631, 619), (247, 619, 607), (259, 607, 595), (271, 595, 583), (283, 583, 571), (295, 571, 559), (307, 559, 547), (319, 547, 535), (331, 535, 523), (343, 523, 511), (355, 511, 499), (367, 499, 487), (379, 487, 475), (391, 475, 463), (403, 463, 451), (415, 451, 439), (427, 415, 439), (53, 730, 132), (132, 728, 138), (138, 726, 143), (143, 724, 147), (147, 722, 151), (151, 720, 153), (153, 717, 154), (154, 716, 156), (156, 714, 158), (158, 711, 160), (160, 710, 162), (162, 708, 164), (164, 704, 166), (166, 700, 168), (168, 695, 170), (170, 689, 172), (172, 682, 174), (174, 674, 176), (176, 664, 178), (178, 654, 211), (211, 643, 223), (223, 631, 235), (235, 619, 247), (247, 607, 259), (259, 595, 271), (271, 583, 283), (283, 571, 295), (295, 559, 307), (307, 547, 319), (319, 535, 331), (331, 523, 343), (343, 511, 355), (355, 499, 367), (367, 487, 379), (379, 475, 391), (391, 463, 403), (403, 451, 415), (780, 102, 826), (826, 102, 799), (825, 799, 801), (827, 801, 803), (828, 803, 805), (829, 805, 807), (830, 807, 809), (831, 809, 811), (816, 811, 813), (815, 816, 813), (826, 799, 825), (825, 801, 827), (827, 803, 828), (828, 805, 829), (829, 807, 830), (830, 809, 831), (831, 811, 816), (108, 101, 885), (885, 101, 886), (886, 101, 102), (887, 102, 780), (888, 780, 889), (890, 889, 891), (892, 890, 891), (886, 102, 887), (780, 66, 889), (889, 66, 150), (891, 889, 150), (893, 888, 890), (890, 888, 889), (888, 887, 780), (150, 155, 891), (891, 155, 157), (159, 891, 157), (159, 161, 891), (891, 161, 163), (165, 891, 163), (165, 167, 891), (891, 167, 169), (171, 891, 169), (171, 173, 891), (891, 173, 175), (177, 891, 175), (177, 894, 891), (891, 894, 892), (892, 894, 895), (896, 895, 897), (896, 892, 895), (895, 898, 897), (897, 898, 899), (899, 898, 900), (900, 898, 901), (902, 901, 903), (902, 900, 901), (898, 904, 901), (901, 905, 903), (896, 897, 906), (906, 897, 907), (908, 907, 909), (908, 906, 907), (673, 886, 0), (673, 885, 886), (673, 707, 885), (886, 887, 0), (0, 887, 910), (911, 912, 913), (913, 912, 914), (894, 914, 895), (894, 913, 914), (37, 910, 915), (751, 915, 913), (894, 751, 913), (894, 177, 751), (915, 911, 913), (751, 37, 915), (895, 914, 898), (898, 914, 916), (904, 898, 916), (912, 917, 914), (914, 917, 916), (916, 917, 918), (892, 896, 890), (890, 896, 906), (893, 906, 908), (893, 890, 906), (901, 904, 919), (919, 904, 916), (920, 916, 918), (920, 919, 916), (905, 901, 921), (921, 901, 919), (922, 919, 920), (922, 921, 919), (923, 924, 925), (925, 924, 926), (927, 926, 928), (927, 925, 926), (930, 929, 931), (931, 929, 902), (932, 931, 902), (933, 903, 934), (934, 903, 935), (936, 935, 937), (936, 934, 935), (938, 930, 939), (939, 930, 931), (940, 931, 932), (940, 939, 931), (940, 932, 933), (936, 938, 934), (934, 938, 939), (933, 939, 940), (933, 934, 939), (941, 937, 922), (922, 937, 921), (921, 937, 935), (905, 935, 903), (905, 921, 935), (923, 942, 924), (924, 942, 943), (943, 942, 944), (945, 943, 944), (928, 926, 946), (946, 926, 943), (947, 943, 945), (947, 946, 943), (947, 948, 946), (926, 924, 943), (928, 946, 927), (927, 946, 949), (949, 946, 948), (950, 949, 948), (923, 925, 942), (942, 925, 949), (951, 949, 950), (951, 942, 949), (951, 944, 942), (925, 927, 949), (952, 953, 954), (954, 953, 955), (953, 899, 955), (955, 899, 900), (929, 900, 902), (929, 955, 900), (707, 712, 885), (885, 712, 713), (715, 885, 713), (715, 108, 885), (952, 917, 909), (952, 954, 917), (917, 954, 920), (918, 917, 920), (954, 941, 920), (920, 941, 922), (917, 912, 909), (909, 912, 908), (908, 912, 893), (893, 912, 911), (888, 911, 915), (887, 915, 910), (887, 888, 915), (893, 911, 888), (948, 899, 950), (948, 897, 899), (948, 907, 897), (948, 947, 907), (907, 947, 945), (909, 945, 952), (909, 907, 945), (945, 944, 952), (952, 944, 953), (953, 944, 951), (950, 953, 951), (950, 899, 953), (0, 910, 1), (1, 910, 2), (2, 910, 3), (3, 910, 4), (4, 910, 5), (5, 910, 6), (6, 910, 7), (7, 910, 8), (8, 910, 9), (9, 910, 10), (10, 910, 11), (11, 910, 12), (12, 910, 13), (13, 910, 14), (14, 910, 15), (15, 910, 16), (16, 910, 17), (17, 910, 18), (18, 910, 19), (19, 910, 20), (20, 910, 21), (37, 38, 910), (910, 38, 39), (40, 910, 39), (40, 41, 910), (910, 41, 42), (43, 910, 42), (43, 44, 910), (910, 44, 45), (46, 910, 45), (46, 47, 910), (910, 47, 48), (21, 910, 48), (941, 929, 930), (932, 902, 903), (933, 932, 903), (937, 941, 936), (936, 941, 938), (938, 941, 930), (941, 955, 929), (941, 954, 955)])
me_holder.use_remesh_preserve_volume = False
me_holder.use_remesh_preserve_attributes = False
me_holder.use_mirror_vertex_groups = False
me_holder.auto_texspace = False
me_holder.update()
me_cube_001 = bpy.data.meshes.new('Cube.001')
me_cube_001.from_pydata([(-0.9822, -1.0, -1.0), (-0.9822, -1.0, 1.0), (-0.9822, 1.0, -1.0), (-0.9822, 1.0, 1.0), (-0.3284, -1.0, -1.0), (-0.4102, -1.0, 0.9992), (-0.3284, 1.0, -1.0), (-0.4102, 1.0, 0.9992), (-0.4102, -1.0, -0.08012), (-0.9822, -1.0, -0.1601), (-0.9822, 1.0, -0.1606), (-0.4102, 1.0, -0.08752), (-1.044, 1.0, -0.1606), (-1.044, 1.0, -1.0), (-1.044, -1.0, -1.0), (-1.044, -1.0, -0.1601), (-0.4102, 1.0, -0.09912), (-0.4102, -1.0, -0.09871)], [], [(1, 3, 10, 9), (3, 7, 11, 10), (16, 17, 4, 6), (5, 1, 9, 8), (0, 2, 6, 4), (5, 7, 3, 1), (10, 11, 16, 6, 2), (8, 9, 0, 4, 17), (9, 10, 12, 15), (15, 12, 13, 14), (0, 9, 15, 14), (2, 0, 14, 13), (10, 2, 13, 12), (7, 5, 8, 17, 16, 11)])
me_cube_001.use_remesh_preserve_volume = False
me_cube_001.use_remesh_preserve_attributes = False
me_cube_001.use_mirror_vertex_groups = False
me_cube_001.update()

# ---- objects
ob_cube_003 = bpy.data.objects.new('Cube.003', me_cube_003)
ob_cube_002 = bpy.data.objects.new('Cube.002', me_cube_004)
ob_cube_001 = bpy.data.objects.new('Cube.001', me_cube_002)
ob_cylinder_right_outer = bpy.data.objects.new('Cylinder right outer', me_cylinder_001)
ob_cylinder_right_inner = bpy.data.objects.new('Cylinder right inner', me_cylinder_000)
ob_cylinder_left_inner = bpy.data.objects.new('Cylinder left inner', me_cylinder_002)
ob_divider = bpy.data.objects.new('divider', me_cube)
ob_cylinder_left_outer = bpy.data.objects.new('Cylinder left outer', me_cylinder_003)
ob_holder = bpy.data.objects.new('Holder', me_holder)
ob_cube = bpy.data.objects.new('Cube', me_cube_001)

# ---- transforms, parenting, visibility, modifiers, constraints
ob_cube_003.location = (-22.0, -36.0, 0.0)
ob_cube_003.scale = (-6.0, 1.0, -6.0)
ob_cube_003.hide_viewport = True
ob_cube_003.lineart.crease_threshold = 0.0
ob_cube_002.location = (-27.0, -2.585, 0.0)
ob_cube_002.scale = (27.95, 27.95, 88.82)
ob_cube_002.hide_viewport = True
ob_cube_002.lineart.crease_threshold = 0.0
ob_cube_001.location = (0.0, 1.0, 0.0)
ob_cube_001.hide_viewport = True
ob_cube_001.lineart.crease_threshold = 0.0
ob_cylinder_right_outer.location = (-25.1, -23.5, 71.32)
ob_cylinder_right_outer.rotation_euler = (0.0, -0.0, 3.142)
ob_cylinder_right_outer.scale = (9.594, 9.594, 10.09)
ob_cylinder_right_outer.hide_viewport = True
ob_cylinder_right_outer.lineart.crease_threshold = 0.0
ob_cylinder_right_inner.location = (-25.1, -10.0, 71.32)
ob_cylinder_right_inner.rotation_euler = (0.0, -0.0, 6.283)
ob_cylinder_right_inner.scale = (9.594, 9.594, 10.09)
ob_cylinder_right_inner.hide_viewport = True
ob_cylinder_right_inner.lineart.crease_threshold = 0.0
ob_cylinder_left_inner.location = (-25.1, 10.0, 71.32)
ob_cylinder_left_inner.rotation_euler = (0.0, 0.0, 9.425)
ob_cylinder_left_inner.scale = (9.594, 9.594, 10.09)
ob_cylinder_left_inner.hide_viewport = True
ob_cylinder_left_inner.lineart.crease_threshold = 0.0
ob_divider.location = (-25.17, 0.0, 24.02)
ob_divider.scale = (9.361, -5.353, 19.59)
ob_divider.lineart.crease_threshold = 0.0
_m = ob_divider.modifiers.new('Boolean', 'BOOLEAN')
_m.object = ob_cylinder_left_inner
_m.solver = 'FAST'
_m = ob_divider.modifiers.new('Boolean.001', 'BOOLEAN')
_m.object = ob_cylinder_right_inner
_m.solver = 'FAST'
ob_cylinder_left_outer.location = (-25.1, 23.5, 71.32)
ob_cylinder_left_outer.rotation_euler = (0.0, -0.0, 6.283)
ob_cylinder_left_outer.scale = (9.594, 9.594, 10.09)
ob_cylinder_left_outer.hide_viewport = True
ob_cylinder_left_outer.lineart.crease_threshold = 0.0
ob_holder.location = (0.0, 0.0, 52.74)
ob_holder.show_texture_space = True
ob_holder.lineart.crease_threshold = 0.0
_m = ob_holder.modifiers.new('Boolean', 'BOOLEAN')
_m.object = ob_cylinder_right_outer
_m.solver = 'FAST'
_m = ob_holder.modifiers.new('Boolean.001', 'BOOLEAN')
_m.object = ob_cylinder_left_outer
_m.solver = 'FAST'
_m = ob_holder.modifiers.new('Boolean.002', 'BOOLEAN')
_m.object = ob_divider
_m.operation = 'UNION'
_m.solver = 'FAST'
ob_cube.location = (19.39, -1.455, 51.88)
ob_cube.scale = (33.99, -0.4786, 51.6)
ob_cube.hide_viewport = True
ob_cube.lineart.crease_threshold = 0.0
_m = ob_cube.modifiers.new('Boolean', 'BOOLEAN')
_m.object = ob_holder
_m.solver = 'FAST'

# ---- collection membership
col_collection_1.objects.link(ob_cube_003)
col_collection_1.objects.link(ob_cube_002)
col_collection_1.objects.link(ob_cube_001)
col_collection_1.objects.link(ob_cylinder_right_outer)
col_collection_1.objects.link(ob_cylinder_right_inner)
col_collection_1.objects.link(ob_cylinder_left_inner)
col_collection_1.objects.link(ob_divider)
col_collection_1.objects.link(ob_cylinder_left_outer)
col_collection_1.objects.link(ob_holder)
col_collection_1.objects.link(ob_cube)

# ---- scene / render settings (as saved in the file)
scene.frame_start = 1; scene.frame_end = 250; scene.frame_set(1)
scene.render.engine = 'BLENDER_EEVEE_NEXT'
scene.render.resolution_percentage = 50
scene.render.dither_intensity = 0.0
scene.cycles.use_denoising = False
scene.cycles.samples = 10
scene.cycles.sampling_pattern = 'TABULATED_SOBOL'
scene.cycles.light_sampling_threshold = 0.0
scene.cycles.use_adaptive_sampling = False
scene.cycles.use_light_tree = False
scene.cycles.blur_glossy = 0.0
scene.cycles.pixel_filter_type = 'GAUSSIAN'
scene.cycles.sample_clamp_indirect = 0.0
scene.view_settings.view_transform = 'Standard'
bpy.context.view_layer.update()

# ---- added for rendering (the .blend has no active camera and no usable light): camera, sun
cam_auto = bpy.data.cameras.new('AutoCamera')
cam_auto.lens = 50.0
cam_auto.sensor_width = 36.0
cam_auto.clip_end = 2224.14
ob_auto_camera = bpy.data.objects.new('AutoCamera', cam_auto)
scene.collection.objects.link(ob_auto_camera)
ob_auto_camera.location = (113.128, -152.078, 155.216)
ob_auto_camera.rotation_euler = (1.09748, -7.21219e-08, 0.694738)
scene.camera = ob_auto_camera
light_auto_sun = bpy.data.lights.new('AutoSun', 'SUN')
light_auto_sun.energy = 3.0
light_auto_sun.angle = 0.0523599
ob_auto_sun = bpy.data.objects.new('AutoSun', light_auto_sun)
scene.collection.objects.link(ob_auto_sun)
ob_auto_sun.rotation_euler = (0.872665, 0.174533, 0.523599)
bpy.context.view_layer.update()
